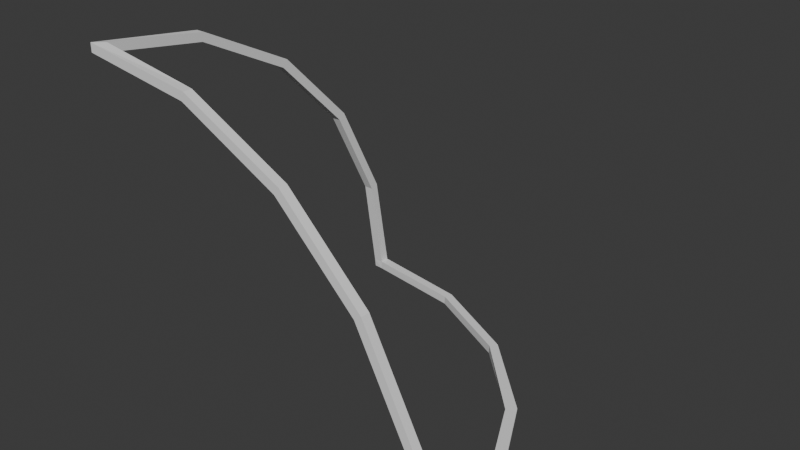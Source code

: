 # Source: FD-001_SmoothCornerWindow.blend  (saved by Blender 4.2.67; exported with 4.5.12 LTS)
import bpy
from mathutils import Matrix  # noqa: F401  (used for matrix-valued properties, if any)

bpy.ops.wm.read_factory_settings(use_empty=True)
scene = bpy.context.scene
scene.name = 'Scene'

# ---- collections
col_collection = bpy.data.collections.new('Collection'); scene.collection.children.link(col_collection)
col_export = bpy.data.collections.new('Export'); scene.collection.children.link(col_export)

# ---- world
world_world = bpy.data.worlds.new('World'); scene.world = world_world
world_world.use_nodes = True; world_world.node_tree.nodes.clear()
_N = world_world.node_tree.nodes; _L = world_world.node_tree.links
n0 = _N.new('ShaderNodeOutputWorld'); n0.name = 'World Output'; n0.location = (300, 300)
n1 = _N.new('ShaderNodeBackground'); n1.name = 'Background'; n1.location = (10, 300)
n1.inputs[0].default_value = (0.05088, 0.05088, 0.05088, 1.0)
_L.new(n1.outputs[0], n0.inputs[0])
n0.is_active_output = True
world_world.color = (0.05088, 0.05088, 0.05088)
world_world.sun_shadow_jitter_overblur = 0.0

# ---- meshes
me_cube_002 = bpy.data.meshes.new('Cube.002')
me_cube_002.from_pydata([(-1.946, 1.908, 0.6205), (-1.946, 1.861, 0.6052), (-1.946, 1.624, 1.18), (-1.946, 1.584, 1.151), (-1.946, 1.182, 1.625), (-1.946, 1.152, 1.584), (-1.946, 0.6239, 1.91), (-1.946, 0.6086, 1.863), (-2.0, 1.584, 1.151), (-2.0, 1.624, 1.18), (-2.0, 1.861, 0.6053), (-2.0, 1.908, 0.6206), (-2.0, 0.6086, 1.863), (-2.0, 0.6239, 1.91), (-2.0, 1.152, 1.585), (-2.0, 1.182, 1.625), (-1.945, 0.04938, 2.0), (-1.945, 0.04938, 1.951), (-2.0, 1.952, -1.192e-07), (-2.0, 2.0, -1.192e-07), (-0.0476, 0.0, 0.0), (0.0, 0.0, 0.0), (-0.136, 0.6369, 0.0), (-0.09018, 0.6518, 1.409e-14), (-0.4064, 1.168, 1.409e-14), (-0.3674, 1.196, 1.409e-14), (-0.8275, 1.589, 7.045e-15), (-0.7992, 1.628, 7.045e-15), (-1.358, 1.859, 1.057e-14), (-1.343, 1.905, 7.045e-15), (-2.0, 2.0, 0.04969), (-2.0, 1.946, 0.0499), (-0.8234, 1.588, 0.04957), (-0.7943, 1.628, 0.04957), (-0.409, 1.153, 0.04957), (-0.3625, 1.196, 0.04957), (0.0, 5.655e-08, 0.04957), (-0.05069, 5.655e-08, 0.04957), (-0.1347, 0.6047, 0.04957), (-0.08529, 0.6518, 0.04957), (-1.354, 1.858, 0.04957), (-1.338, 1.905, 0.04957), (-0.05202, 0.0538, 0.0), (-0.004509, 0.05454, 0.0), (-9.313e-10, 0.05196, 0.04957), (-0.05069, 0.05196, 0.04957), (-1.946, 1.948, 1.863e-09), (-1.945, 1.995, 0.0), (-1.942, 2.0, 0.04957), (-1.943, 1.946, 0.04979), (-0.08753, 5.655e-08, 0.6205), (-0.1345, 5.655e-08, 0.6052), (-0.3716, 5.655e-08, 1.18), (-0.4116, 5.655e-08, 1.151), (-0.8141, 5.655e-08, 1.625), (-0.8432, 5.655e-08, 1.584), (-1.372, 5.655e-08, 1.91), (-1.387, 5.655e-08, 1.863), (-0.4116, 0.04938, 1.151), (-0.3716, 0.04938, 1.18), (-0.1345, 0.04938, 0.6052), (-0.08753, 0.04938, 0.6205), (-1.387, 0.04938, 1.863), (-1.372, 0.04938, 1.91), (-0.8432, 0.04938, 1.584), (-0.8141, 0.04938, 1.625), (-1.945, 0.04938, 2.0), (-1.945, 0.04938, 1.951), (-2.0, 5.655e-08, 1.951), (-2.0, 5.655e-08, 2.0)], [], [(4, 6, 7, 5), (2, 4, 5, 3), (0, 2, 3, 1), (15, 9, 8, 14), (13, 15, 14, 12), (5, 14, 8, 3), (4, 2, 9, 15), (3, 8, 10, 1), (2, 0, 11, 9), (6, 16, 17, 7), (7, 12, 14, 5), (6, 4, 15, 13), (10, 31, 49, 1), (1, 49, 48, 0), (0, 48, 30, 11), (9, 11, 10, 8), (13, 69, 56, 63, 66, 16, 6), (46, 18, 19, 47), (26, 28, 29, 27), (24, 26, 27, 25), (22, 24, 25, 23), (42, 22, 23, 43), (30, 19, 18, 31), (32, 26, 24, 34), (33, 35, 25, 27), (34, 24, 22, 38), (35, 39, 23, 25), (49, 46, 28, 40), (48, 41, 29, 47), (45, 42, 20, 37), (44, 36, 21, 43), (40, 28, 26, 32), (41, 33, 27, 29), (21, 36, 37, 20), (41, 48, 49, 40), (33, 41, 40, 32), (35, 33, 32, 34), (39, 35, 34, 38), (44, 39, 38, 45), (39, 44, 43, 23), (38, 22, 42, 45), (20, 42, 43, 21), (30, 48, 47, 19), (31, 18, 46, 49), (28, 46, 47, 29), (54, 56, 57, 55), (52, 54, 55, 53), (50, 52, 53, 51), (65, 59, 58, 64), (63, 65, 64, 62), (55, 64, 58, 53), (54, 52, 59, 65), (53, 58, 60, 51), (52, 50, 61, 59), (12, 68, 69, 13), (57, 62, 64, 55), (56, 54, 65, 63), (37, 51, 60, 45), (37, 36, 50, 51), (44, 61, 50, 36), (59, 61, 60, 58), (56, 69, 68, 57), (67, 66, 63, 62), (17, 67, 62, 57, 68, 12, 7), (11, 30, 31, 10), (45, 60, 61, 44)])
_uv = me_cube_002.uv_layers.new(name='UVMap')
_uv.uv.foreach_set('vector', [0.0, 0.0, 0.0, 0.0, 0.0, 0.0, 0.0, 0.0, 0.0, 0.0, 0.0, 0.0, 0.0, 0.0, 0.0, 0.0, 0.0, 0.0, 0.0, 0.0, 0.0, 0.0, 0.0, 0.0, 0.0, 0.0, 0.0, 0.0, 0.0, 0.0, 0.0, 0.0, 0.0, 0.0, 0.0, 0.0, 0.0, 0.0, 0.0, 0.0, 0.0, 0.0, 0.0, 0.0, 0.0, 0.0, 0.0, 0.0, 0.0, 0.0, 0.0, 0.0, 0.0, 0.0, 0.0, 0.0, 0.0, 0.0, 0.0, 0.0, 0.0, 0.0, 0.0, 0.0, 0.0, 0.0, 0.0, 0.0, 0.0, 0.0, 0.0, 0.0, 0.0, 0.0, 0.0, 0.0, 0.0, 0.0, 0.0, 0.0, 0.0, 0.0, 0.0, 0.0, 0.0, 0.0, 0.0, 0.0, 0.0, 0.0, 0.0, 0.0, 0.0, 0.0, 0.0, 0.0, 0.0, 0.0, 0.0, 0.0, 0.0, 0.0, 0.0, 0.0, 0.0, 0.0, 0.0, 0.0, 0.0, 0.0, 0.0, 0.0, 0.0, 0.0, 0.0, 0.0, 0.0, 0.0, 0.0, 0.0, 0.0, 0.0, 0.0, 0.0, 0.0, 0.0, 0.0, 0.0, 0.0, 0.0, 0.0, 0.0, 0.0, 0.0, 0.0, 0.0, 0.0, 0.0, 0.0, 0.0, 0.0, 0.0, 0.0, 0.0, 0.0, 0.0, 0.0, 0.0, 0.0, 0.0, 0.0, 0.0, 0.0, 0.0, 0.0, 0.0, 0.0, 0.0, 0.0, 0.0, 0.0, 0.0, 0.0, 0.0, 0.0, 0.0, 0.0, 0.0, 0.0, 0.0, 0.0, 0.0, 0.0, 0.0, 0.0, 0.0, 0.0, 0.0, 0.0, 0.0, 0.0, 0.0, 0.0, 0.0, 0.0, 0.0, 0.0, 0.0, 0.0, 0.0, 0.0, 0.0, 0.0, 0.0, 0.0, 0.0, 0.0, 0.0, 0.0, 0.0, 0.0, 0.0, 0.0, 0.0, 0.0, 0.0, 0.0, 0.0, 0.0, 0.0, 0.0, 0.0, 0.0, 0.0, 0.0, 0.0, 0.0, 0.0, 0.0, 0.0, 0.0, 0.0, 0.0, 0.0, 0.0, 0.0, 0.0, 0.0, 0.0, 0.0, 0.0, 0.0, 0.0, 0.0, 0.0, 0.0, 0.0, 0.0, 0.0, 0.0, 0.0, 0.0, 0.0, 0.0, 0.0, 0.0, 0.0, 0.0, 0.0, 0.0, 0.0, 0.0, 0.0, 0.0, 0.0, 0.0, 0.0, 0.0, 0.0, 0.0, 0.0, 0.0, 0.0, 0.0, 0.0, 0.0, 0.0, 0.0, 0.0, 0.0, 0.0, 0.0, 0.0, 0.0, 0.0, 0.0, 0.0, 0.0, 0.0, 0.0, 0.0, 0.0, 0.0, 0.0, 0.0, 0.0, 0.0, 0.0, 0.0, 0.0, 0.0, 0.0, 0.0, 0.0, 0.0, 0.0, 0.0, 0.0, 0.0, 0.0, 0.0, 0.0, 0.0, 0.0, 0.0, 0.0, 0.0, 0.0, 0.0, 0.0, 0.0, 0.0, 0.0, 0.0, 0.0, 0.0, 0.0, 0.0, 0.0, 0.0, 0.0, 0.0, 0.0, 0.0, 0.0, 0.0, 0.0, 0.0, 0.0, 0.0, 0.0, 0.0, 0.0, 0.0, 0.0, 0.0, 0.0, 0.0, 0.0, 0.0, 0.0, 0.0, 0.0, 0.0, 0.0, 0.0, 0.0, 0.0, 0.0, 0.0, 0.0, 0.0, 0.0, 0.0, 0.0, 0.0, 0.0, 0.0, 0.0, 0.0, 0.0, 0.0, 0.0, 0.0, 0.0, 0.0, 0.0, 0.0, 0.0, 0.0, 0.0, 0.0, 0.0, 0.0, 0.0, 0.0, 0.0, 0.0, 0.0, 0.0, 0.0, 0.0, 0.0, 0.0, 0.0, 0.0, 0.0, 0.0, 0.0, 0.0, 0.0, 0.0, 0.0, 0.0, 0.0, 0.0, 0.0, 0.0, 0.0, 0.0, 0.0, 0.0, 0.0, 0.0, 0.0, 0.0, 0.0, 0.0, 0.0, 0.0, 0.0, 0.0, 0.0, 0.0, 0.0, 0.0, 0.0, 0.0, 0.0, 0.0, 0.0, 0.0, 0.0, 0.0, 0.0, 0.0, 0.0, 0.0, 0.0, 0.0, 0.0, 0.0, 0.0, 0.0, 0.0, 0.0, 0.0, 0.0, 0.0, 0.0, 0.0, 0.0, 0.0, 0.0, 0.0, 0.0, 0.0, 0.0, 0.0, 0.0, 0.0, 0.0, 0.0, 0.0, 0.0, 0.0, 0.0, 0.0, 0.0, 0.0, 0.0, 0.0, 0.0, 0.0, 0.0, 0.0, 0.0, 0.0, 0.0, 0.0, 0.0, 0.0, 0.0, 0.0, 0.0, 0.0, 0.0, 0.0, 0.0, 0.0, 0.0, 0.0, 0.0, 0.0, 0.0, 0.0, 0.0, 0.0, 0.0, 0.0, 0.0, 0.0, 0.0, 0.0, 0.0, 0.0, 0.0, 0.0, 0.0, 0.0, 0.0, 0.0, 0.0, 0.0, 0.0, 0.0, 0.0, 0.0, 0.0, 0.0, 0.0, 0.0, 0.0, 0.0, 0.0, 0.0, 0.0, 0.0, 0.0, 0.0, 0.0, 0.0, 0.0, 0.0, 0.0, 0.0, 0.0, 0.0, 0.0, 0.0, 0.0, 0.0, 0.0, 0.0, 0.0, 0.0, 0.0, 0.0, 0.0, 0.0])
me_cube_002.update()

# ---- objects
ob_fd_001_smoothcornerwindow = bpy.data.objects.new('FD-001-SmoothCornerWindow', me_cube_002)

# ---- transforms, parenting, visibility, modifiers, constraints
ob_fd_001_smoothcornerwindow.location = (0.0, 0.0, 0.0)

# ---- collection membership
col_export.objects.link(ob_fd_001_smoothcornerwindow)

# ---- scene / render settings (as saved in the file)
scene.frame_start = 1; scene.frame_end = 250; scene.frame_set(1)
scene.render.engine = 'BLENDER_EEVEE_NEXT'
bpy.context.view_layer.update()

# ---- added for rendering (the .blend has no active camera and no usable light): camera, sun
cam_auto = bpy.data.cameras.new('AutoCamera')
cam_auto.lens = 50.0
cam_auto.sensor_width = 36.0
cam_auto.clip_end = 1000.0
ob_auto_camera = bpy.data.objects.new('AutoCamera', cam_auto)
scene.collection.objects.link(ob_auto_camera)
ob_auto_camera.location = (2.20507, -2.84613, 3.56409)
ob_auto_camera.rotation_euler = (1.09748, -7.21219e-08, 0.694738)
scene.camera = ob_auto_camera
light_auto_sun = bpy.data.lights.new('AutoSun', 'SUN')
light_auto_sun.energy = 3.0
light_auto_sun.angle = 0.0523599
ob_auto_sun = bpy.data.objects.new('AutoSun', light_auto_sun)
scene.collection.objects.link(ob_auto_sun)
ob_auto_sun.rotation_euler = (0.872665, 0.174533, 0.523599)
bpy.context.view_layer.update()
